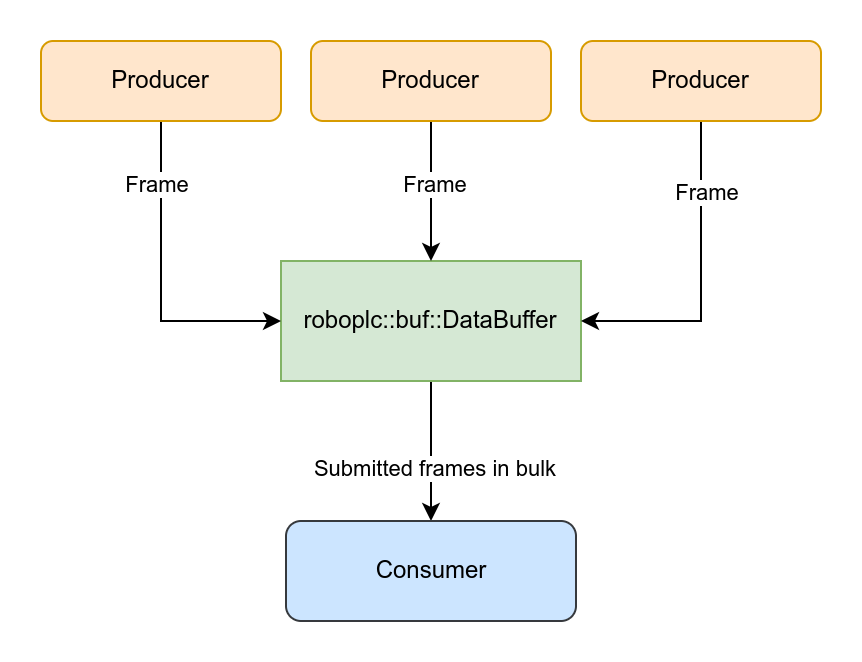

The diagram above was exported from draw.io. Its source (the exported page's mxGraphModel, read from the mxfile embedded in the PNG):
<mxGraphModel dx="1430" dy="867" grid="1" gridSize="10" guides="1" tooltips="1" connect="1" arrows="1" fold="1" page="1" pageScale="1" pageWidth="850" pageHeight="1100" math="0" shadow="0">
  <root>
    <mxCell id="0" />
    <mxCell id="1" parent="0" />
    <mxCell id="5LaIbbxCbrdPowUfDsqF-15" style="edgeStyle=orthogonalEdgeStyle;rounded=0;orthogonalLoop=1;jettySize=auto;html=1;exitX=0.5;exitY=1;exitDx=0;exitDy=0;" parent="1" source="5LaIbbxCbrdPowUfDsqF-2" target="5LaIbbxCbrdPowUfDsqF-14" edge="1">
      <mxGeometry relative="1" as="geometry" />
    </mxCell>
    <mxCell id="5LaIbbxCbrdPowUfDsqF-19" value="Submitted frames in bulk" style="edgeLabel;html=1;align=center;verticalAlign=middle;resizable=0;points=[];" parent="5LaIbbxCbrdPowUfDsqF-15" vertex="1" connectable="0">
      <mxGeometry x="0.24" y="1" relative="1" as="geometry">
        <mxPoint as="offset" />
      </mxGeometry>
    </mxCell>
    <mxCell id="5LaIbbxCbrdPowUfDsqF-2" value="roboplc::buf::DataBuffer" style="rounded=0;whiteSpace=wrap;html=1;fillColor=#d5e8d4;strokeColor=#82b366;" parent="1" vertex="1">
      <mxGeometry x="150" y="130" width="150" height="60" as="geometry" />
    </mxCell>
    <mxCell id="5LaIbbxCbrdPowUfDsqF-7" style="edgeStyle=orthogonalEdgeStyle;rounded=0;orthogonalLoop=1;jettySize=auto;html=1;" parent="1" source="5LaIbbxCbrdPowUfDsqF-6" target="5LaIbbxCbrdPowUfDsqF-2" edge="1">
      <mxGeometry relative="1" as="geometry" />
    </mxCell>
    <mxCell id="5LaIbbxCbrdPowUfDsqF-17" value="Frame" style="edgeLabel;html=1;align=center;verticalAlign=middle;resizable=0;points=[];" parent="5LaIbbxCbrdPowUfDsqF-7" vertex="1" connectable="0">
      <mxGeometry x="-0.1143" y="1" relative="1" as="geometry">
        <mxPoint as="offset" />
      </mxGeometry>
    </mxCell>
    <mxCell id="5LaIbbxCbrdPowUfDsqF-6" value="Producer" style="rounded=1;whiteSpace=wrap;html=1;fillColor=#ffe6cc;strokeColor=#d79b00;" parent="1" vertex="1">
      <mxGeometry x="165" y="20" width="120" height="40" as="geometry" />
    </mxCell>
    <mxCell id="5LaIbbxCbrdPowUfDsqF-12" style="edgeStyle=orthogonalEdgeStyle;rounded=0;orthogonalLoop=1;jettySize=auto;html=1;exitX=0.5;exitY=1;exitDx=0;exitDy=0;entryX=1;entryY=0.5;entryDx=0;entryDy=0;" parent="1" source="5LaIbbxCbrdPowUfDsqF-8" target="5LaIbbxCbrdPowUfDsqF-2" edge="1">
      <mxGeometry relative="1" as="geometry" />
    </mxCell>
    <mxCell id="5LaIbbxCbrdPowUfDsqF-18" value="Frame" style="edgeLabel;html=1;align=center;verticalAlign=middle;resizable=0;points=[];" parent="5LaIbbxCbrdPowUfDsqF-12" vertex="1" connectable="0">
      <mxGeometry x="-0.5625" y="2" relative="1" as="geometry">
        <mxPoint as="offset" />
      </mxGeometry>
    </mxCell>
    <mxCell id="5LaIbbxCbrdPowUfDsqF-8" value="Producer" style="rounded=1;whiteSpace=wrap;html=1;fillColor=#ffe6cc;strokeColor=#d79b00;" parent="1" vertex="1">
      <mxGeometry x="300" y="20" width="120" height="40" as="geometry" />
    </mxCell>
    <mxCell id="5LaIbbxCbrdPowUfDsqF-11" style="edgeStyle=orthogonalEdgeStyle;rounded=0;orthogonalLoop=1;jettySize=auto;html=1;exitX=0.5;exitY=1;exitDx=0;exitDy=0;entryX=0;entryY=0.5;entryDx=0;entryDy=0;" parent="1" source="5LaIbbxCbrdPowUfDsqF-10" target="5LaIbbxCbrdPowUfDsqF-2" edge="1">
      <mxGeometry relative="1" as="geometry" />
    </mxCell>
    <mxCell id="5LaIbbxCbrdPowUfDsqF-16" value="Frame" style="edgeLabel;html=1;align=center;verticalAlign=middle;resizable=0;points=[];" parent="5LaIbbxCbrdPowUfDsqF-11" vertex="1" connectable="0">
      <mxGeometry x="-0.6125" y="-3" relative="1" as="geometry">
        <mxPoint as="offset" />
      </mxGeometry>
    </mxCell>
    <mxCell id="5LaIbbxCbrdPowUfDsqF-10" value="Producer" style="rounded=1;whiteSpace=wrap;html=1;fillColor=#ffe6cc;strokeColor=#d79b00;" parent="1" vertex="1">
      <mxGeometry x="30" y="20" width="120" height="40" as="geometry" />
    </mxCell>
    <mxCell id="5LaIbbxCbrdPowUfDsqF-14" value="Consumer" style="rounded=1;whiteSpace=wrap;html=1;fillColor=#cce5ff;strokeColor=#36393d;" parent="1" vertex="1">
      <mxGeometry x="152.5" y="260" width="145" height="50" as="geometry" />
    </mxCell>
  </root>
</mxGraphModel>